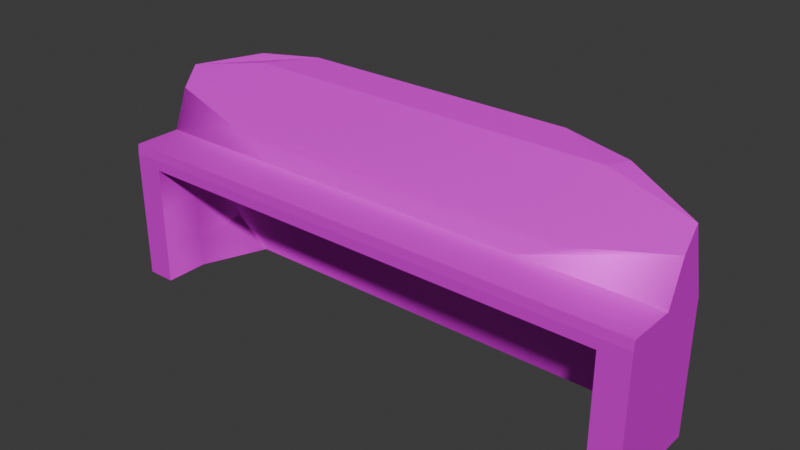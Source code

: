 # Source: console.blend  (saved by Blender 4.2.66; exported with 4.5.12 LTS)
import bpy
from mathutils import Matrix  # noqa: F401  (used for matrix-valued properties, if any)

bpy.ops.wm.read_factory_settings(use_empty=True)
scene = bpy.context.scene
scene.name = 'Scene'

# ---- collections
col_collection = bpy.data.collections.new('Collection'); scene.collection.children.link(col_collection)

# ---- images (referenced by path relative to the original .blend; pixels are not part of the script)
import os
ASSET_DIR = os.environ.get("B2B_ASSET_DIR", "")  # directory of the original .blend (textures are referenced by path, not embedded)
HERE = os.path.dirname(os.path.abspath(__file__))  # packed textures are extracted next to this script under _unpacked/

def load_image(name, relpath, width, height, colorspace="sRGB"):
    """Load a texture the original file referenced (path relative to the .blend, or extracted next to this script)."""
    p = next((c for c in (os.path.join(HERE, relpath), os.path.join(ASSET_DIR, relpath)) if relpath and os.path.exists(c)), "")
    if p:
        img = bpy.data.images.load(p, check_existing=True)
        img.name = name
    else:  # same state as the original file: an image datablock whose file is absent (Cycles renders it pink)
        img = bpy.data.images.new(name, width, height)
        img.source = "FILE"
        img.filepath = "//" + (relpath or name)
    img.colorspace_settings.name = colorspace
    return img
img_console = load_image('console', 'console.png', 1024, 1024, 'sRGB')

# ---- materials (node trees are filled in below, after node groups)
mat_material = bpy.data.materials.new('Material')
mat_material.alpha_threshold = 0.0
mat_material.use_transparent_shadow = False
mat_material.roughness = 0.5
mat_material.line_color = (0.0, 0.0, 0.0, 1.0)

# ---- material node trees
mat_material.use_nodes = True; mat_material.node_tree.nodes.clear()
_N = mat_material.node_tree.nodes; _L = mat_material.node_tree.links
n0 = _N.new('ShaderNodeOutputMaterial'); n0.name = 'Material Output'; n0.location = (300, 300)
n1 = _N.new('ShaderNodeBsdfPrincipled'); n1.name = 'Principled BSDF'; n1.location = (10, 300)
n1.inputs[1].default_value = 0.4045
n1.inputs[2].default_value = 0.6318
n1.inputs[3].default_value = 1.45
n2 = _N.new('ShaderNodeTexImage'); n2.name = 'Image Texture'; n2.location = (-355, 233)
n2.image = img_console
_L.new(n1.outputs[0], n0.inputs[0])
_L.new(n2.outputs[0], n1.inputs[0])
n0.is_active_output = True

# ---- world
world_world = bpy.data.worlds.new('World'); scene.world = world_world
world_world.use_nodes = True; world_world.node_tree.nodes.clear()
_N = world_world.node_tree.nodes; _L = world_world.node_tree.links
n0 = _N.new('ShaderNodeOutputWorld'); n0.name = 'World Output'; n0.location = (300, 300)
n1 = _N.new('ShaderNodeBackground'); n1.name = 'Background'; n1.location = (10, 300)
n1.inputs[0].default_value = (0.05088, 0.05088, 0.05088, 1.0)
_L.new(n1.outputs[0], n0.inputs[0])
n0.is_active_output = True
world_world.color = (0.05088, 0.05088, 0.05088)
world_world.sun_shadow_jitter_overblur = 0.0

# ---- meshes
me_cube = bpy.data.meshes.new('Cube')
me_cube.from_pydata([(2.638, 0.8712, 1.742), (2.638, 0.8712, 0.0), (3.578, -0.8712, 1.742), (3.578, -0.8712, 0.0), (-2.638, 0.8712, 1.742), (-2.638, 0.8712, 0.0), (-3.578, -0.8712, 1.742), (-3.578, -0.8712, 0.0), (-3.578, 0.0, 0.0), (0.0, 1.023, 0.0), (2.638, 0.8712, 0.8712), (-3.578, -0.8712, 0.8712), (3.578, -0.8712, 0.8712), (-2.638, 0.8712, 0.8712), (0.0, -0.8712, 1.742), (3.578, 0.0, 1.742), (3.578, -0.2283, 1.869), (-3.578, 0.0, 1.742), (0.0, 1.023, 1.742), (3.578, 0.0, 0.0), (0.0, 1.023, 0.8712), (3.578, 0.0, 0.8712), (3.578, -0.02431, 2.397), (-3.578, 0.0, 0.8712), (0.0, 0.2279, 1.011), (-3.578, -0.4356, 0.0), (-1.789, 1.023, 0.0), (2.638, 0.8712, 0.4356), (-3.578, -0.8712, 1.307), (3.578, -0.8712, 0.4356), (-2.638, 0.8712, 0.4356), (-1.789, -0.8712, 1.742), (3.578, -0.4356, 1.742), (3.197, -0.8712, 0.0), (-3.578, 0.4356, 1.742), (1.789, 1.023, 1.742), (3.578, 0.4356, 0.0), (-3.578, 0.4356, 0.0), (1.789, 1.023, 0.0), (2.638, 0.8712, 1.307), (-3.578, -0.8712, 0.4356), (3.578, -0.8712, 1.307), (-2.638, 0.8712, 1.307), (1.789, -0.8712, 1.742), (3.578, 0.4356, 1.742), (-3.197, -0.8712, 0.0), (-3.578, -0.4356, 1.742), (-1.789, 1.023, 1.742), (3.578, -0.4356, 0.0), (1.789, 1.023, 0.8712), (-1.789, 1.023, 0.8712), (0.0, 1.023, 0.4356), (0.0, 1.023, 1.307), (3.578, -0.4356, 0.8712), (3.578, 0.4356, 0.8712), (3.578, 0.0, 0.4356), (3.578, 0.0, 1.307), (-1.789, -0.8584, 1.869), (-2.638, 0.5275, 2.925), (0.0, -0.8584, 1.869), (-3.578, -0.8584, 1.869), (-3.578, 0.4356, 0.8712), (-3.578, -0.4356, 0.8712), (-3.578, 0.0, 0.4356), (-3.578, 0.0, 1.307), (-3.197, -0.8712, 1.026), (3.197, -0.8712, 1.026), (0.0, 0.5647, 0.0), (0.0, -0.8712, 1.607), (3.197, -0.8712, 1.607), (3.197, -0.8712, 0.4438), (-3.197, -0.8712, 0.4438), (-3.578, -0.4356, 1.307), (-3.578, -0.4356, 0.4356), (-3.578, 0.4356, 0.4356), (3.578, -0.8584, 1.869), (2.638, 0.5275, 2.925), (0.0, -0.1958, 2.176), (3.578, 0.4356, 1.307), (3.578, 0.4356, 0.4356), (3.578, -0.4356, 0.4356), (-1.789, 1.023, 1.307), (-1.789, 1.023, 0.4356), (1.789, 1.023, 0.4356), (1.789, 1.023, 1.307), (3.578, -0.4356, 1.307), (0.0, 0.6481, 3.017), (-3.578, 0.4356, 1.307), (-3.197, -0.8712, 1.607), (-3.578, -0.02431, 2.397), (1.789, 0.6481, 3.017), (3.197, -0.2977, 0.0), (-3.197, -0.2977, 0.0), (-3.197, -0.2977, 1.026), (3.197, -0.2977, 1.026), (-3.578, 0.181, 2.661), (0.0, -0.2977, 1.607), (3.197, -0.2977, 1.607), (3.197, -0.2977, 0.4438), (-3.197, -0.2977, 0.4438), (-3.197, -0.2977, 1.607), (2.856, 0.5647, 0.0), (-2.856, 0.5647, 0.0), (-3.197, 0.2279, 1.011), (3.197, 0.2279, 1.011), (0.0, 0.419, 0.4618), (0.0, -0.2046, 1.561), (3.197, -0.2046, 1.561), (3.197, 0.419, 0.4618), (-3.197, 0.419, 0.4618), (-3.197, -0.2046, 1.561), (1.789, -0.8584, 1.869), (3.578, 0.181, 2.661), (-3.578, -0.2283, 1.869), (-1.789, 0.6481, 3.017), (0.0, -0.2283, 1.869), (0.0, 0.3525, 2.881), (2.471, -0.1958, 2.176), (-2.471, -0.1958, 2.176), (-2.471, 0.3525, 2.881), (2.471, 0.3525, 2.881), (1.789, -0.2283, 1.869), (-1.789, -0.2283, 1.869)], [], [(44, 0, 76, 112), (88, 31, 6, 28), (87, 34, 4, 42), (22, 117, 121, 16), (85, 32, 2, 41), (84, 35, 0, 39), (83, 49, 10, 27), (82, 50, 20, 51), (81, 47, 18, 52), (80, 53, 12, 29), (79, 54, 21, 55), (78, 44, 15, 56), (114, 58, 95, 119), (116, 119, 118, 77), (74, 61, 13, 30), (73, 62, 23, 63), (72, 46, 17, 64), (71, 65, 11, 40), (71, 45, 92, 99), (69, 43, 14, 68), (18, 47, 114, 86), (2, 32, 16, 75), (43, 2, 75, 111), (35, 18, 86, 90), (17, 46, 113, 89), (6, 31, 57, 60), (34, 17, 89, 95), (15, 44, 112, 22), (47, 4, 58, 114), (14, 43, 111, 59), (32, 15, 22, 16), (0, 35, 90, 76), (88, 65, 93, 100), (12, 41, 69, 66), (41, 2, 43, 69), (33, 70, 98, 91), (3, 29, 70, 33), (29, 12, 66, 70), (45, 71, 40, 7), (68, 88, 100, 96), (62, 72, 64, 23), (11, 28, 72, 62), (28, 6, 46, 72), (25, 73, 63, 8), (7, 40, 73, 25), (40, 11, 62, 73), (37, 74, 30, 5), (8, 63, 74, 37), (63, 23, 61, 74), (112, 120, 117, 22), (120, 116, 77, 117), (121, 115, 59, 111), (86, 114, 119, 116), (122, 113, 60, 57), (119, 95, 89, 118), (115, 122, 57, 59), (117, 77, 115, 121), (77, 118, 122, 115), (54, 78, 56, 21), (10, 39, 78, 54), (39, 0, 44, 78), (36, 79, 55, 19), (1, 27, 79, 36), (27, 10, 54, 79), (48, 80, 29, 3), (19, 55, 80, 48), (55, 21, 53, 80), (50, 81, 52, 20), (13, 42, 81, 50), (42, 4, 47, 81), (26, 82, 51, 9), (5, 30, 82, 26), (30, 13, 50, 82), (38, 83, 27, 1), (9, 51, 83, 38), (51, 20, 49, 83), (49, 84, 39, 10), (20, 52, 84, 49), (52, 18, 35, 84), (53, 85, 41, 12), (21, 56, 85, 53), (56, 15, 32, 85), (118, 89, 113, 122), (16, 121, 111, 75), (61, 87, 42, 13), (23, 64, 87, 61), (64, 17, 34, 87), (65, 88, 28, 11), (66, 69, 97, 94), (68, 14, 31, 88), (46, 6, 60, 113), (31, 14, 59, 57), (4, 34, 95, 58), (76, 90, 120, 112), (93, 99, 109, 103), (97, 96, 106, 107), (90, 86, 116, 120), (91, 98, 108, 101), (99, 92, 102, 109), (69, 68, 96, 97), (70, 66, 94, 98), (65, 71, 99, 93), (108, 104, 24, 105), (104, 107, 106, 24), (101, 108, 105, 67), (67, 105, 109, 102), (105, 24, 103, 109), (24, 106, 110, 103), (98, 94, 104, 108), (94, 97, 107, 104), (96, 100, 110, 106), (100, 93, 103, 110)])
me_cube.polygons.foreach_set('use_smooth', [1, 0, 1, 1, 0, 1, 1, 1, 1, 0, 0, 0, 0, 0, 1, 0, 0, 0, 1, 0, 1, 0, 0, 1, 0, 0, 0, 0, 1, 0, 0, 1, 1, 0, 0, 1, 0, 0, 0, 1, 0, 0, 0, 0, 0, 0, 1, 0, 0, 0, 0, 0, 0, 0, 0, 0, 1, 1, 0, 1, 1, 0, 1, 1, 0, 0, 0, 1, 1, 1, 1, 1, 1, 1, 1, 1, 1, 1, 1, 0, 0, 0, 1, 0, 1, 0, 0, 0, 1, 0, 0, 0, 1, 0, 1, 1, 0, 1, 1, 1, 1, 1, 1, 1, 1, 1, 1, 1, 1, 1, 1, 1])
_uv = me_cube.uv_layers.new(name='UVMap')
_uv.uv.foreach_set('vector', [0.6953, 0.1138, 0.7647, 0.08845, 0.7659, 0.1769, 0.7205, 0.1555, 0.1077, 0.2637, 0.1109, 0.1702, 0.1201, 0.2875, 0.1007, 0.3033, 0.1795, 0.3653, 0.1933, 0.3364, 0.2682, 0.352, 0.2643, 0.3888, 0.7048, 0.16, 0.7046, 0.2324, 0.6886, 0.2849, 0.6684, 0.1513, 0.6272, 0.1329, 0.6492, 0.1545, 0.6291, 0.1731, 0.6067, 0.1581, 0.8311, 0.0435, 0.8336, 0.08124, 0.7647, 0.08845, 0.7566, 0.05467, 0.6232, 0.5644, 0.6221, 0.5985, 0.5546, 0.5964, 0.5557, 0.5623, 0.1556, 0.4796, 0.1567, 0.5134, 0.01782, 0.5181, 0.01667, 0.4843, 0.3451, 0.3892, 0.3418, 0.3487, 0.5083, 0.3151, 0.5169, 0.3579, 0.4065, 0.5578, 0.4054, 0.5919, 0.3713, 0.5909, 0.3724, 0.5568, 0.4746, 0.5599, 0.4736, 0.594, 0.4395, 0.593, 0.4405, 0.5589, 0.6789, 0.08705, 0.6953, 0.1138, 0.6737, 0.1329, 0.6516, 0.1084, 0.3206, 0.2397, 0.2544, 0.2612, 0.2121, 0.2906, 0.2532, 0.2397, 0.5017, 0.8787, 0.009405, 0.8787, 0.009405, 0.7007, 0.5017, 0.7007, 0.303, 0.4745, 0.3042, 0.5084, 0.2237, 0.5111, 0.2226, 0.4773, 0.3706, 0.4723, 0.3718, 0.5061, 0.338, 0.5072, 0.3368, 0.4734, 0.1229, 0.326, 0.1418, 0.3021, 0.1686, 0.3201, 0.15, 0.3472, 0.4339, 0.4708, 0.4356, 0.5157, 0.4056, 0.5049, 0.4044, 0.4711, 0.4339, 0.4708, 0.433, 0.4363, 0.4777, 0.4354, 0.4778, 0.4697, 0.6184, 0.1982, 0.6284, 0.291, 0.6339, 0.4303, 0.6231, 0.4305, 0.5083, 0.3151, 0.3418, 0.3487, 0.3206, 0.2397, 0.4715, 0.1814, 0.6291, 0.1731, 0.6492, 0.1545, 0.6684, 0.1513, 0.6365, 0.1759, 0.6284, 0.291, 0.6291, 0.1731, 0.6365, 0.1759, 0.6387, 0.2906, 0.8336, 0.08124, 0.9947, 0.08703, 0.9776, 0.2179, 0.832, 0.1871, 0.1686, 0.3201, 0.1418, 0.3021, 0.1609, 0.3026, 0.1956, 0.2885, 0.1201, 0.2875, 0.1109, 0.1702, 0.1208, 0.1697, 0.1269, 0.284, 0.1933, 0.3364, 0.1686, 0.3201, 0.1956, 0.2885, 0.2121, 0.2906, 0.6737, 0.1329, 0.6953, 0.1138, 0.7205, 0.1555, 0.7048, 0.16, 0.3418, 0.3487, 0.2682, 0.352, 0.2544, 0.2612, 0.3206, 0.2397, 0.6339, 0.4303, 0.6284, 0.291, 0.6387, 0.2906, 0.6441, 0.4299, 0.6492, 0.1545, 0.6737, 0.1329, 0.7048, 0.16, 0.6684, 0.1513, 0.7647, 0.08845, 0.8336, 0.08124, 0.832, 0.1871, 0.7659, 0.1769, 0.1077, 0.2637, 0.07101, 0.296, 0.04198, 0.2712, 0.06613, 0.2428, 0.5806, 0.1388, 0.6067, 0.1581, 0.6184, 0.1982, 0.5761, 0.1692, 0.6067, 0.1581, 0.6291, 0.1731, 0.6284, 0.291, 0.6184, 0.1982, 0.3436, 0.5219, 0.3427, 0.5566, 0.2985, 0.5555, 0.2986, 0.5208, 0.3734, 0.5228, 0.3724, 0.5568, 0.3427, 0.5566, 0.3436, 0.5219, 0.3724, 0.5568, 0.3713, 0.5909, 0.3411, 0.6019, 0.3427, 0.5566, 0.433, 0.4363, 0.4339, 0.4708, 0.4044, 0.4711, 0.4033, 0.4373, 0.09621, 0.04406, 0.1077, 0.2637, 0.06613, 0.2428, 0.06667, 0.04462, 0.09984, 0.3505, 0.1229, 0.326, 0.15, 0.3472, 0.1283, 0.3768, 0.07783, 0.3236, 0.1007, 0.3033, 0.1229, 0.326, 0.09984, 0.3505, 0.1007, 0.3033, 0.1201, 0.2875, 0.1418, 0.3021, 0.1229, 0.326, 0.3695, 0.4384, 0.3706, 0.4723, 0.3368, 0.4734, 0.3357, 0.4396, 0.4033, 0.4373, 0.4044, 0.4711, 0.3706, 0.4723, 0.3695, 0.4384, 0.4044, 0.4711, 0.4056, 0.5049, 0.3718, 0.5061, 0.3706, 0.4723, 0.3018, 0.4407, 0.303, 0.4745, 0.2226, 0.4773, 0.2214, 0.4435, 0.3357, 0.4396, 0.3368, 0.4734, 0.303, 0.4745, 0.3018, 0.4407, 0.3368, 0.4734, 0.338, 0.5072, 0.3042, 0.5084, 0.303, 0.4745, 0.7205, 0.1555, 0.7683, 0.1976, 0.7046, 0.2324, 0.7048, 0.16, 0.9941, 0.8787, 0.5017, 0.8787, 0.5017, 0.7007, 0.9941, 0.7007, 0.6886, 0.2849, 0.6995, 0.4275, 0.6441, 0.4299, 0.6387, 0.2906, 0.4715, 0.1814, 0.3206, 0.2397, 0.2532, 0.2397, 0.4594, 0.1517, 0.1627, 0.1698, 0.1609, 0.3026, 0.1269, 0.284, 0.1208, 0.1697, 0.2532, 0.2397, 0.2121, 0.2906, 0.1956, 0.2885, 0.1841, 0.2181, 0.1613, 0.04261, 0.1627, 0.1698, 0.1208, 0.1697, 0.1149, 0.0432, 0.7046, 0.2324, 0.7253, 0.425, 0.6995, 0.4275, 0.6886, 0.2849, 0.1837, 0.04247, 0.1841, 0.2181, 0.1627, 0.1698, 0.1613, 0.04261, 0.6588, 0.05561, 0.6789, 0.08705, 0.6516, 0.1084, 0.627, 0.08107, 0.7462, 0.01721, 0.7566, 0.05467, 0.6789, 0.08705, 0.6588, 0.05561, 0.7566, 0.05467, 0.7647, 0.08845, 0.6953, 0.1138, 0.6789, 0.08705, 0.4756, 0.5258, 0.4746, 0.5599, 0.4405, 0.5589, 0.4416, 0.5248, 0.5567, 0.5283, 0.5557, 0.5623, 0.4746, 0.5599, 0.4756, 0.5258, 0.5557, 0.5623, 0.5546, 0.5964, 0.4736, 0.594, 0.4746, 0.5599, 0.4075, 0.5238, 0.4065, 0.5578, 0.3724, 0.5568, 0.3734, 0.5228, 0.4416, 0.5248, 0.4405, 0.5589, 0.4065, 0.5578, 0.4075, 0.5238, 0.4405, 0.5589, 0.4395, 0.593, 0.4054, 0.5919, 0.4065, 0.5578, 0.3478, 0.4324, 0.3451, 0.3892, 0.5169, 0.3579, 0.5248, 0.4009, 0.2583, 0.4298, 0.2643, 0.3888, 0.3451, 0.3892, 0.3478, 0.4324, 0.2643, 0.3888, 0.2682, 0.352, 0.3418, 0.3487, 0.3451, 0.3892, 0.1544, 0.4457, 0.1556, 0.4796, 0.01667, 0.4843, 0.01551, 0.4505, 0.2214, 0.4435, 0.2226, 0.4773, 0.1556, 0.4796, 0.1544, 0.4457, 0.2226, 0.4773, 0.2237, 0.5111, 0.1567, 0.5134, 0.1556, 0.4796, 0.6242, 0.5303, 0.6232, 0.5644, 0.5557, 0.5623, 0.5567, 0.5283, 0.7642, 0.5345, 0.7631, 0.5686, 0.6232, 0.5644, 0.6242, 0.5303, 0.7631, 0.5686, 0.7621, 0.6027, 0.6221, 0.5985, 0.6232, 0.5644, 0.8277, 0.003583, 0.8311, 0.0435, 0.7566, 0.05467, 0.7462, 0.01721, 0.9957, 0.005151, 0.9954, 0.04606, 0.8311, 0.0435, 0.8277, 0.003583, 0.9954, 0.04606, 0.9947, 0.08703, 0.8336, 0.08124, 0.8311, 0.0435, 0.601, 0.11, 0.6272, 0.1329, 0.6067, 0.1581, 0.5806, 0.1388, 0.627, 0.08107, 0.6516, 0.1084, 0.6272, 0.1329, 0.601, 0.11, 0.6516, 0.1084, 0.6737, 0.1329, 0.6492, 0.1545, 0.6272, 0.1329, 0.1841, 0.2181, 0.1956, 0.2885, 0.1609, 0.3026, 0.1627, 0.1698, 0.6684, 0.1513, 0.6886, 0.2849, 0.6387, 0.2906, 0.6365, 0.1759, 0.1624, 0.3995, 0.1795, 0.3653, 0.2643, 0.3888, 0.2583, 0.4298, 0.1283, 0.3768, 0.15, 0.3472, 0.1795, 0.3653, 0.1624, 0.3995, 0.15, 0.3472, 0.1686, 0.3201, 0.1933, 0.3364, 0.1795, 0.3653, 0.07101, 0.296, 0.1077, 0.2637, 0.1007, 0.3033, 0.07783, 0.3236, 0.5761, 0.1692, 0.6184, 0.1982, 0.5763, 0.2205, 0.5525, 0.1923, 0.09621, 0.04406, 0.1059, 0.0436, 0.1109, 0.1702, 0.1077, 0.2637, 0.1418, 0.3021, 0.1201, 0.2875, 0.1269, 0.284, 0.1609, 0.3026, 0.1109, 0.1702, 0.1059, 0.0436, 0.1149, 0.0432, 0.1208, 0.1697, 0.2682, 0.352, 0.1933, 0.3364, 0.2121, 0.2906, 0.2544, 0.2612, 0.7659, 0.1769, 0.832, 0.1871, 0.7683, 0.1976, 0.7205, 0.1555, 0.4799, 0.5139, 0.4778, 0.4697, 0.5276, 0.4691, 0.5202, 0.5104, 0.5763, 0.2205, 0.5825, 0.4317, 0.5751, 0.4319, 0.5696, 0.2216, 0.832, 0.1871, 0.9776, 0.2179, 0.9711, 0.2466, 0.7683, 0.1976, 0.2986, 0.5208, 0.2985, 0.5555, 0.2485, 0.5546, 0.2286, 0.5184, 0.4778, 0.4697, 0.4777, 0.4354, 0.5474, 0.4327, 0.5276, 0.4691, 0.6184, 0.1982, 0.6231, 0.4305, 0.5825, 0.4317, 0.5763, 0.2205, 0.3427, 0.5566, 0.3411, 0.6019, 0.2962, 0.6001, 0.2985, 0.5555, 0.4356, 0.5157, 0.4339, 0.4708, 0.4778, 0.4697, 0.4799, 0.5139, 0.2485, 0.5546, 0.2555, 0.5964, 0.01746, 0.6027, 0.01632, 0.5593, 0.5252, 0.2164, 0.5696, 0.2216, 0.5751, 0.4319, 0.5252, 0.4324, 0.2286, 0.5184, 0.2485, 0.5546, 0.01632, 0.5593, 0.01551, 0.5232, 0.7614, 0.4345, 0.7611, 0.4708, 0.5276, 0.4691, 0.5474, 0.4327, 0.7611, 0.4708, 0.7601, 0.5181, 0.5202, 0.5104, 0.5276, 0.4691, 0.01551, 0.0446, 0.05973, 0.0446, 0.05956, 0.2417, 0.01551, 0.2467, 0.2985, 0.5555, 0.2962, 0.6001, 0.2555, 0.5964, 0.2485, 0.5546, 0.5525, 0.1923, 0.5763, 0.2205, 0.5696, 0.2216, 0.5252, 0.2164, 0.06667, 0.04462, 0.06613, 0.2428, 0.05956, 0.2417, 0.05973, 0.0446, 0.06613, 0.2428, 0.04198, 0.2712, 0.01551, 0.2467, 0.05956, 0.2417])
me_cube.materials.append(mat_material)
me_cube.use_mirror_vertex_groups = False
me_cube.use_paint_bone_selection = False
me_cube.use_paint_mask = True
me_cube.update()

# ---- objects
ob_console = bpy.data.objects.new('Console', me_cube)

# ---- transforms, parenting, visibility, modifiers, constraints
ob_console.location = (0.0, 0.0, 0.0)
ob_console.lock_rotations_4d = False
ob_console.empty_display_type = 'ARROWS'
ob_console.lineart.crease_threshold = 0.0

# ---- collection membership
col_collection.objects.link(ob_console)

# ---- scene / render settings (as saved in the file)
scene.frame_start = 1; scene.frame_end = 250; scene.frame_set(1)
scene.render.engine = 'BLENDER_EEVEE_NEXT'
bpy.context.view_layer.update()

# ---- added for rendering (the .blend has no active camera and no usable light): camera, sun
cam_auto = bpy.data.cameras.new('AutoCamera')
cam_auto.lens = 50.0
cam_auto.sensor_width = 36.0
cam_auto.clip_end = 1000.0
ob_auto_camera = bpy.data.objects.new('AutoCamera', cam_auto)
scene.collection.objects.link(ob_auto_camera)
ob_auto_camera.location = (7.39621, -8.79959, 7.42531)
ob_auto_camera.rotation_euler = (1.09748, -7.21219e-08, 0.694738)
scene.camera = ob_auto_camera
light_auto_sun = bpy.data.lights.new('AutoSun', 'SUN')
light_auto_sun.energy = 3.0
light_auto_sun.angle = 0.0523599
ob_auto_sun = bpy.data.objects.new('AutoSun', light_auto_sun)
scene.collection.objects.link(ob_auto_sun)
ob_auto_sun.rotation_euler = (0.872665, 0.174533, 0.523599)
bpy.context.view_layer.update()
